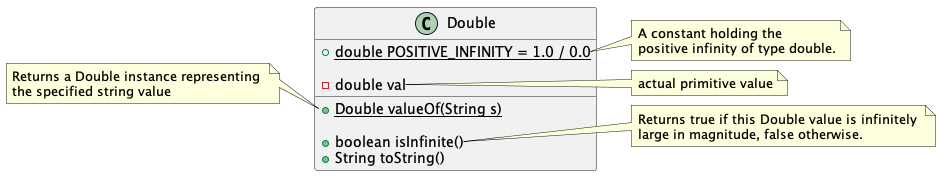

The diagram above was rendered by PlantUML. Its source (embedded in the PNG):
@startuml

class Double{

	' public static fields
	+{static} double POSITIVE_INFINITY = 1.0 / 0.0

	' private instace fields
	-double val

	' public static method
	+{static} Double valueOf(String s)

	' public instance methods
	+boolean isInfinite()
	+String toString()
}

note right of Double::POSITIVE_INFINITY
	A constant holding the 
	positive infinity of type double.
end note

note right of Double::val
	actual primitive value
end note

note left of Double::valueOf
	Returns a Double instance representing 
	the specified string value
end note

note right of Double::isInfinite
	Returns true if this Double value is infinitely 
	large in magnitude, false otherwise.
end note

@enduml